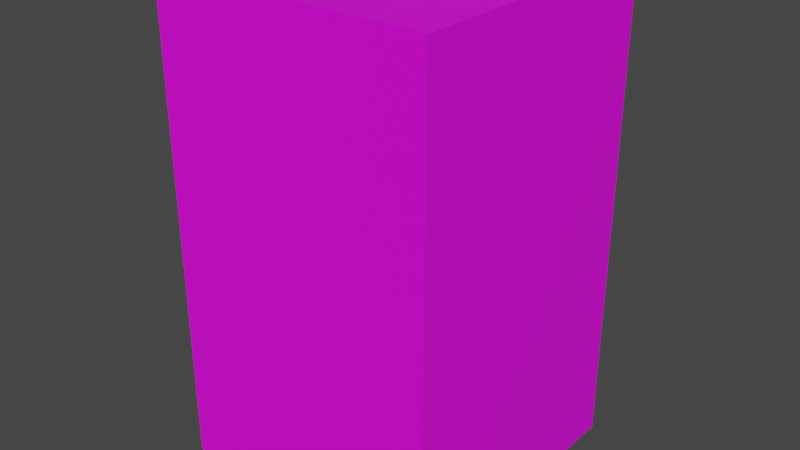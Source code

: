 # Source: dummy.blend  (saved by Blender 3.5.10; exported with 4.5.12 LTS)
import bpy
from mathutils import Matrix  # noqa: F401  (used for matrix-valued properties, if any)

bpy.ops.wm.read_factory_settings(use_empty=True)
scene = bpy.context.scene
scene.name = 'Scene'

# ---- collections
col_collection = bpy.data.collections.new('Collection'); scene.collection.children.link(col_collection)

# ---- images (referenced by path relative to the original .blend; pixels are not part of the script)
import os
ASSET_DIR = os.environ.get("B2B_ASSET_DIR", "")  # directory of the original .blend (textures are referenced by path, not embedded)
HERE = os.path.dirname(os.path.abspath(__file__))  # packed textures are extracted next to this script under _unpacked/

def load_image(name, relpath, width, height, colorspace="sRGB"):
    """Load a texture the original file referenced (path relative to the .blend, or extracted next to this script)."""
    p = next((c for c in (os.path.join(HERE, relpath), os.path.join(ASSET_DIR, relpath)) if relpath and os.path.exists(c)), "")
    if p:
        img = bpy.data.images.load(p, check_existing=True)
        img.name = name
    else:  # same state as the original file: an image datablock whose file is absent (Cycles renders it pink)
        img = bpy.data.images.new(name, width, height)
        img.source = "FILE"
        img.filepath = "//" + (relpath or name)
    img.colorspace_settings.name = colorspace
    return img
img_skin_png = load_image('skin.png', 'textures/skin.png', 1024, 1024, 'sRGB')

# ---- materials (node trees are filled in below, after node groups)
mat_skin = bpy.data.materials.new('skin')
mat_skin.alpha_threshold = 0.0
mat_skin.use_transparent_shadow = False
mat_skin.roughness = 0.5
mat_skin.line_color = (0.0, 0.0, 0.0, 1.0)

# ---- material node trees
mat_skin.use_nodes = True; mat_skin.node_tree.nodes.clear()
_N = mat_skin.node_tree.nodes; _L = mat_skin.node_tree.links
n0 = _N.new('ShaderNodeOutputMaterial'); n0.name = 'Material Output'; n0.location = (300, 300)
n1 = _N.new('ShaderNodeBsdfPrincipled'); n1.name = 'Principled BSDF'; n1.location = (10, 300)
n1.distribution = 'GGX'
n1.subsurface_method = 'RANDOM_WALK_SKIN'
n1.inputs[3].default_value = 1.45
n1.inputs[27].default_value = (0.0, 0.0, 0.0, 1.0)
n1.inputs[28].default_value = 1.0
n2 = _N.new('ShaderNodeTexImage'); n2.name = 'Image Texture'; n2.location = (-280, 280)
n2.image = img_skin_png
n2.interpolation = 'Closest'
_L.new(n1.outputs[0], n0.inputs[0])
_L.new(n2.outputs[0], n1.inputs[0])
n0.is_active_output = True

# ---- world
world_world = bpy.data.worlds.new('World'); scene.world = world_world
world_world.use_nodes = True; world_world.node_tree.nodes.clear()
_N = world_world.node_tree.nodes; _L = world_world.node_tree.links
n0 = _N.new('ShaderNodeOutputWorld'); n0.name = 'World Output'; n0.location = (300, 300)
n1 = _N.new('ShaderNodeBackground'); n1.name = 'Background'; n1.location = (10, 300)
n1.inputs[0].default_value = (0.05088, 0.05088, 0.05088, 1.0)
_L.new(n1.outputs[0], n0.inputs[0])
n0.is_active_output = True
world_world.color = (0.05088, 0.05088, 0.05088)
world_world.use_sun_shadow = False
world_world.sun_shadow_jitter_overblur = 0.0

# ---- meshes
me_cube = bpy.data.meshes.new('Cube')
me_cube.from_pydata([(57.59, 57.59, 199.4), (57.59, 57.59, 0.6656), (57.59, -57.59, 199.4), (57.59, -57.59, 0.6656), (-57.59, 57.59, 199.4), (-57.59, 57.59, 0.6656), (-57.59, -57.59, 199.4), (-57.59, -57.59, 0.6656)], [], [(0, 4, 6, 2), (3, 2, 6, 7), (7, 6, 4, 5), (5, 1, 3, 7), (1, 0, 2, 3), (5, 4, 0, 1)])
_uv = me_cube.uv_layers.new(name='UVMap')
_uv.uv.foreach_set('vector', [0.9974, 0.5129, 0.0007806, 0.5123, 0.000813, 0.3579, 0.9983, 0.3585, 0.988, -0.02606, 0.9926, 0.9717, 0.003177, 0.972, -0.001411, -0.02566, 1.0, 0.3317, 1.0, 0.4777, 0.0, 0.4777, 0.0, 0.3317, 0.9475, 0.7186, 0.9475, 0.5585, 0.06824, 0.5597, 0.06824, 0.7203, 0.9847, 0.5215, 0.9847, 0.5531, 0.00623, 0.5543, 0.00623, 0.5227, 0.9857, 0.3973, 0.9903, 0.5446, 0.006552, 0.5448, 0.001963, 0.3975])
me_cube.materials.append(mat_skin)
me_cube.use_mirror_vertex_groups = False
me_cube.update()

# ---- objects
ob_dummy = bpy.data.objects.new('dummy', me_cube)

# ---- transforms, parenting, visibility, modifiers, constraints
ob_dummy.location = (0.0, 0.0, 0.0)
ob_dummy.lock_rotations_4d = False
ob_dummy.empty_display_type = 'ARROWS'
ob_dummy.lineart.crease_threshold = 0.0

# ---- collection membership
col_collection.objects.link(ob_dummy)

# ---- scene / render settings (as saved in the file)
scene.frame_start = 1; scene.frame_end = 250; scene.frame_set(1)
scene.render.engine = 'BLENDER_EEVEE_NEXT'
scene.cycles.sampling_pattern = 'TABULATED_SOBOL'
scene.view_settings.view_transform = 'Filmic'
bpy.context.view_layer.update()

# ---- added for rendering (the .blend has no active camera and no usable light): camera, sun
cam_auto = bpy.data.cameras.new('AutoCamera')
cam_auto.lens = 50.0
cam_auto.sensor_width = 36.0
cam_auto.clip_end = 4172.44
ob_auto_camera = bpy.data.objects.new('AutoCamera', cam_auto)
scene.collection.objects.link(ob_auto_camera)
ob_auto_camera.location = (237.747, -285.296, 290.237)
ob_auto_camera.rotation_euler = (1.09748, -7.21219e-08, 0.694738)
scene.camera = ob_auto_camera
light_auto_sun = bpy.data.lights.new('AutoSun', 'SUN')
light_auto_sun.energy = 3.0
light_auto_sun.angle = 0.0523599
ob_auto_sun = bpy.data.objects.new('AutoSun', light_auto_sun)
scene.collection.objects.link(ob_auto_sun)
ob_auto_sun.rotation_euler = (0.872665, 0.174533, 0.523599)
bpy.context.view_layer.update()
